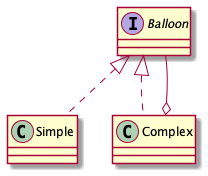

The diagram above was rendered by PlantUML. Its source (embedded in the PNG):
@startuml

interface Balloon
class Simple
class Complex

Balloon <|.. Simple
Balloon <|.. Complex
Complex o-- Balloon

@enduml